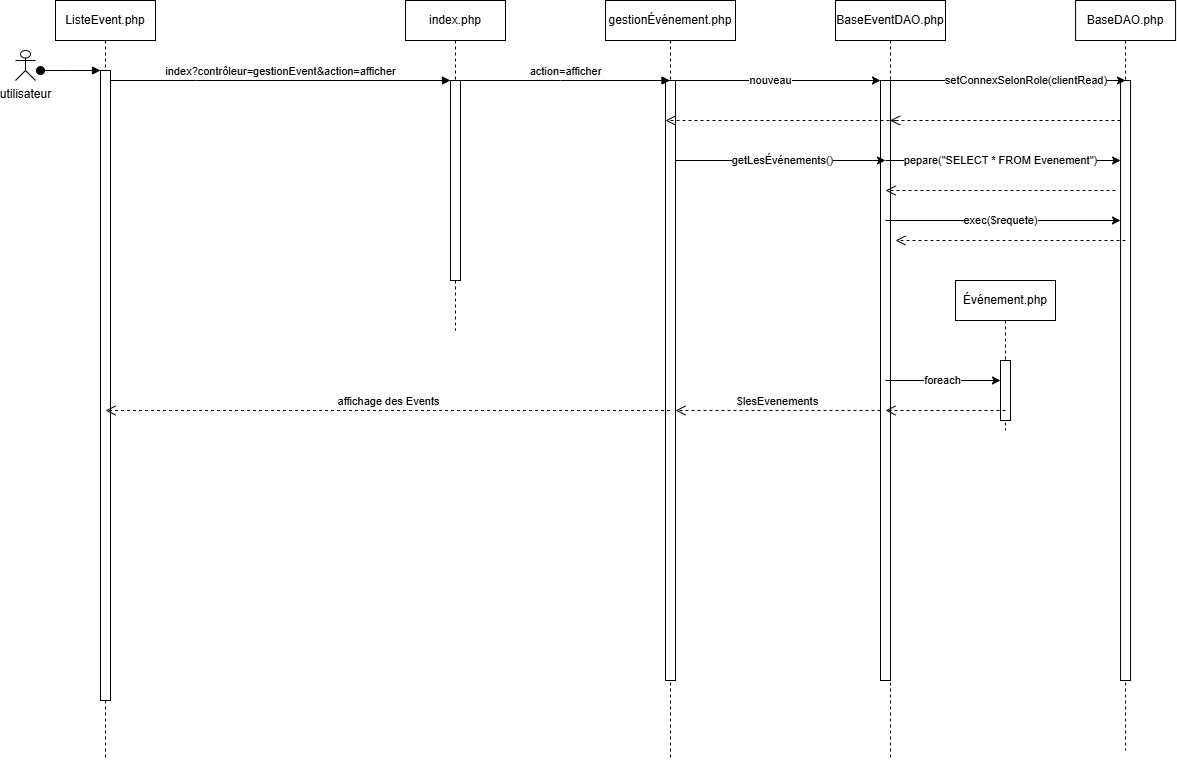

The diagram above was exported from draw.io. Its source (the exported page's mxGraphModel, read from the mxfile embedded in the PNG):
<mxGraphModel dx="2482" dy="735" grid="1" gridSize="10" guides="1" tooltips="1" connect="1" arrows="1" fold="1" page="1" pageScale="1" pageWidth="827" pageHeight="1169" math="0" shadow="0">
  <root>
    <mxCell id="0" />
    <mxCell id="1" parent="0" />
    <mxCell id="XJ0dDlAZJNsjkA2rHSDr-1" parent="1" style="shape=umlLifeline;perimeter=lifelinePerimeter;whiteSpace=wrap;html=1;container=0;dropTarget=0;collapsible=0;recursiveResize=0;outlineConnect=0;portConstraint=eastwest;newEdgeStyle={&quot;edgeStyle&quot;:&quot;elbowEdgeStyle&quot;,&quot;elbow&quot;:&quot;vertical&quot;,&quot;curved&quot;:0,&quot;rounded&quot;:0};" value="&lt;font dir=&quot;auto&quot; style=&quot;vertical-align: inherit;&quot;&gt;&lt;font dir=&quot;auto&quot; style=&quot;vertical-align: inherit;&quot;&gt;&lt;font dir=&quot;auto&quot; style=&quot;vertical-align: inherit;&quot;&gt;&lt;font dir=&quot;auto&quot; style=&quot;vertical-align: inherit;&quot;&gt;&lt;font dir=&quot;auto&quot; style=&quot;vertical-align: inherit;&quot;&gt;&lt;font dir=&quot;auto&quot; style=&quot;vertical-align: inherit;&quot;&gt;ListeEvent.php&lt;/font&gt;&lt;/font&gt;&lt;/font&gt;&lt;/font&gt;&lt;/font&gt;&lt;/font&gt;" vertex="1">
      <mxGeometry height="760" width="100" x="40" y="40" as="geometry" />
    </mxCell>
    <mxCell id="XJ0dDlAZJNsjkA2rHSDr-2" parent="XJ0dDlAZJNsjkA2rHSDr-1" style="html=1;points=[];perimeter=orthogonalPerimeter;outlineConnect=0;targetShapes=umlLifeline;portConstraint=eastwest;newEdgeStyle={&quot;edgeStyle&quot;:&quot;elbowEdgeStyle&quot;,&quot;elbow&quot;:&quot;vertical&quot;,&quot;curved&quot;:0,&quot;rounded&quot;:0};" value="" vertex="1">
      <mxGeometry height="630" width="10" x="45" y="70" as="geometry" />
    </mxCell>
    <mxCell id="XJ0dDlAZJNsjkA2rHSDr-3" edge="1" parent="XJ0dDlAZJNsjkA2rHSDr-1" style="html=1;verticalAlign=bottom;startArrow=oval;endArrow=block;startSize=8;edgeStyle=elbowEdgeStyle;elbow=vertical;curved=0;rounded=0;" target="XJ0dDlAZJNsjkA2rHSDr-2" value="">
      <mxGeometry relative="1" as="geometry">
        <mxPoint x="-15" y="70" as="sourcePoint" />
      </mxGeometry>
    </mxCell>
    <mxCell id="XJ0dDlAZJNsjkA2rHSDr-4" parent="1" style="shape=umlLifeline;perimeter=lifelinePerimeter;whiteSpace=wrap;html=1;container=0;dropTarget=0;collapsible=0;recursiveResize=0;outlineConnect=0;portConstraint=eastwest;newEdgeStyle={&quot;edgeStyle&quot;:&quot;elbowEdgeStyle&quot;,&quot;elbow&quot;:&quot;vertical&quot;,&quot;curved&quot;:0,&quot;rounded&quot;:0};" value="&lt;font dir=&quot;auto&quot; style=&quot;vertical-align: inherit;&quot;&gt;&lt;font dir=&quot;auto&quot; style=&quot;vertical-align: inherit;&quot;&gt;index.php&lt;/font&gt;&lt;/font&gt;" vertex="1">
      <mxGeometry height="330" width="100" x="390" y="40" as="geometry" />
    </mxCell>
    <mxCell id="XJ0dDlAZJNsjkA2rHSDr-5" parent="XJ0dDlAZJNsjkA2rHSDr-4" style="html=1;points=[];perimeter=orthogonalPerimeter;outlineConnect=0;targetShapes=umlLifeline;portConstraint=eastwest;newEdgeStyle={&quot;edgeStyle&quot;:&quot;elbowEdgeStyle&quot;,&quot;elbow&quot;:&quot;vertical&quot;,&quot;curved&quot;:0,&quot;rounded&quot;:0};" value="" vertex="1">
      <mxGeometry height="200" width="10" x="45" y="80" as="geometry" />
    </mxCell>
    <mxCell id="XJ0dDlAZJNsjkA2rHSDr-6" edge="1" parent="1" source="XJ0dDlAZJNsjkA2rHSDr-2" style="html=1;verticalAlign=bottom;endArrow=block;edgeStyle=elbowEdgeStyle;elbow=vertical;curved=0;rounded=0;" target="XJ0dDlAZJNsjkA2rHSDr-5" value="&lt;font dir=&quot;auto&quot; style=&quot;vertical-align: inherit;&quot;&gt;&lt;font dir=&quot;auto&quot; style=&quot;vertical-align: inherit;&quot;&gt;&lt;font dir=&quot;auto&quot; style=&quot;vertical-align: inherit;&quot;&gt;&lt;font dir=&quot;auto&quot; style=&quot;vertical-align: inherit;&quot;&gt;&lt;font dir=&quot;auto&quot; style=&quot;vertical-align: inherit;&quot;&gt;&lt;font dir=&quot;auto&quot; style=&quot;vertical-align: inherit;&quot;&gt;index?contrôleur=gestionEvent&amp;amp;action=afficher&lt;/font&gt;&lt;/font&gt;&lt;/font&gt;&lt;/font&gt;&lt;/font&gt;&lt;/font&gt;">
      <mxGeometry relative="1" x="0.0017" as="geometry">
        <mxPoint as="offset" />
        <Array as="points">
          <mxPoint x="180" y="120" />
        </Array>
        <mxPoint x="195" y="130" as="sourcePoint" />
      </mxGeometry>
    </mxCell>
    <mxCell id="XJ0dDlAZJNsjkA2rHSDr-7" parent="1" style="shape=umlActor;verticalLabelPosition=bottom;verticalAlign=top;html=1;outlineConnect=0;" value="&lt;font dir=&quot;auto&quot; style=&quot;vertical-align: inherit;&quot;&gt;&lt;font dir=&quot;auto&quot; style=&quot;vertical-align: inherit;&quot;&gt;&lt;font dir=&quot;auto&quot; style=&quot;vertical-align: inherit;&quot;&gt;&lt;font dir=&quot;auto&quot; style=&quot;vertical-align: inherit;&quot;&gt;utilisateur&lt;/font&gt;&lt;/font&gt;&lt;/font&gt;&lt;/font&gt;&lt;div&gt;&lt;font dir=&quot;auto&quot; style=&quot;vertical-align: inherit;&quot;&gt;&lt;font dir=&quot;auto&quot; style=&quot;vertical-align: inherit;&quot;&gt;&lt;font dir=&quot;auto&quot; style=&quot;vertical-align: inherit;&quot;&gt;&lt;font dir=&quot;auto&quot; style=&quot;vertical-align: inherit;&quot;&gt;&lt;br&gt;&lt;/font&gt;&lt;/font&gt;&lt;/font&gt;&lt;/font&gt;&lt;/div&gt;" vertex="1">
      <mxGeometry height="30" width="20" y="90" as="geometry" />
    </mxCell>
    <mxCell id="XJ0dDlAZJNsjkA2rHSDr-8" parent="1" style="shape=umlLifeline;perimeter=lifelinePerimeter;whiteSpace=wrap;html=1;container=0;dropTarget=0;collapsible=0;recursiveResize=0;outlineConnect=0;portConstraint=eastwest;newEdgeStyle={&quot;edgeStyle&quot;:&quot;elbowEdgeStyle&quot;,&quot;elbow&quot;:&quot;vertical&quot;,&quot;curved&quot;:0,&quot;rounded&quot;:0};" value="&lt;font dir=&quot;auto&quot; style=&quot;vertical-align: inherit;&quot;&gt;&lt;font dir=&quot;auto&quot; style=&quot;vertical-align: inherit;&quot;&gt;&lt;font dir=&quot;auto&quot; style=&quot;vertical-align: inherit;&quot;&gt;&lt;font dir=&quot;auto&quot; style=&quot;vertical-align: inherit;&quot;&gt;&lt;font dir=&quot;auto&quot; style=&quot;vertical-align: inherit;&quot;&gt;&lt;font dir=&quot;auto&quot; style=&quot;vertical-align: inherit;&quot;&gt;gestionÉvénement.php&lt;/font&gt;&lt;/font&gt;&lt;/font&gt;&lt;/font&gt;&lt;/font&gt;&lt;/font&gt;" vertex="1">
      <mxGeometry height="760" width="130" x="590" y="40" as="geometry" />
    </mxCell>
    <mxCell id="XJ0dDlAZJNsjkA2rHSDr-9" parent="XJ0dDlAZJNsjkA2rHSDr-8" style="html=1;points=[];perimeter=orthogonalPerimeter;outlineConnect=0;targetShapes=umlLifeline;portConstraint=eastwest;newEdgeStyle={&quot;edgeStyle&quot;:&quot;elbowEdgeStyle&quot;,&quot;elbow&quot;:&quot;vertical&quot;,&quot;curved&quot;:0,&quot;rounded&quot;:0};" value="" vertex="1">
      <mxGeometry height="600" width="10" x="60" y="80" as="geometry" />
    </mxCell>
    <mxCell id="XJ0dDlAZJNsjkA2rHSDr-10" edge="1" parent="1" source="XJ0dDlAZJNsjkA2rHSDr-5" style="html=1;verticalAlign=bottom;endArrow=block;edgeStyle=elbowEdgeStyle;elbow=vertical;curved=0;rounded=0;" target="XJ0dDlAZJNsjkA2rHSDr-8" value="&lt;font dir=&quot;auto&quot; style=&quot;vertical-align: inherit;&quot;&gt;&lt;font dir=&quot;auto&quot; style=&quot;vertical-align: inherit;&quot;&gt;&lt;font dir=&quot;auto&quot; style=&quot;vertical-align: inherit;&quot;&gt;&lt;font dir=&quot;auto&quot; style=&quot;vertical-align: inherit;&quot;&gt;&lt;font dir=&quot;auto&quot; style=&quot;vertical-align: inherit;&quot;&gt;&lt;font dir=&quot;auto&quot; style=&quot;vertical-align: inherit;&quot;&gt;&lt;font dir=&quot;auto&quot; style=&quot;vertical-align: inherit;&quot;&gt;&lt;font dir=&quot;auto&quot; style=&quot;vertical-align: inherit;&quot;&gt;&lt;font dir=&quot;auto&quot; style=&quot;vertical-align: inherit;&quot;&gt;&lt;font dir=&quot;auto&quot; style=&quot;vertical-align: inherit;&quot;&gt;action=afficher&lt;/font&gt;&lt;/font&gt;&lt;/font&gt;&lt;/font&gt;&lt;/font&gt;&lt;/font&gt;&lt;/font&gt;&lt;/font&gt;&lt;/font&gt;&lt;/font&gt;">
      <mxGeometry relative="1" x="0.0017" as="geometry">
        <mxPoint as="offset" />
        <Array as="points">
          <mxPoint x="545" y="120" />
        </Array>
        <mxPoint x="460" y="120" as="sourcePoint" />
        <mxPoint x="800" y="120" as="targetPoint" />
      </mxGeometry>
    </mxCell>
    <mxCell id="XJ0dDlAZJNsjkA2rHSDr-11" parent="1" style="shape=umlLifeline;perimeter=lifelinePerimeter;whiteSpace=wrap;html=1;container=0;dropTarget=0;collapsible=0;recursiveResize=0;outlineConnect=0;portConstraint=eastwest;newEdgeStyle={&quot;edgeStyle&quot;:&quot;elbowEdgeStyle&quot;,&quot;elbow&quot;:&quot;vertical&quot;,&quot;curved&quot;:0,&quot;rounded&quot;:0};" value="&lt;font dir=&quot;auto&quot; style=&quot;vertical-align: inherit;&quot;&gt;&lt;font dir=&quot;auto&quot; style=&quot;vertical-align: inherit;&quot;&gt;&lt;font dir=&quot;auto&quot; style=&quot;vertical-align: inherit;&quot;&gt;&lt;font dir=&quot;auto&quot; style=&quot;vertical-align: inherit;&quot;&gt;&lt;font dir=&quot;auto&quot; style=&quot;vertical-align: inherit;&quot;&gt;&lt;font dir=&quot;auto&quot; style=&quot;vertical-align: inherit;&quot;&gt;&lt;font dir=&quot;auto&quot; style=&quot;vertical-align: inherit;&quot;&gt;&lt;font dir=&quot;auto&quot; style=&quot;vertical-align: inherit;&quot;&gt;&lt;font dir=&quot;auto&quot; style=&quot;vertical-align: inherit;&quot;&gt;&lt;font dir=&quot;auto&quot; style=&quot;vertical-align: inherit;&quot;&gt;BaseEventDAO.php&lt;/font&gt;&lt;/font&gt;&lt;/font&gt;&lt;/font&gt;&lt;/font&gt;&lt;/font&gt;&lt;/font&gt;&lt;/font&gt;&lt;/font&gt;&lt;/font&gt;" vertex="1">
      <mxGeometry height="760" width="110" x="820" y="40" as="geometry" />
    </mxCell>
    <mxCell id="XJ0dDlAZJNsjkA2rHSDr-12" parent="XJ0dDlAZJNsjkA2rHSDr-11" style="html=1;points=[];perimeter=orthogonalPerimeter;outlineConnect=0;targetShapes=umlLifeline;portConstraint=eastwest;newEdgeStyle={&quot;edgeStyle&quot;:&quot;elbowEdgeStyle&quot;,&quot;elbow&quot;:&quot;vertical&quot;,&quot;curved&quot;:0,&quot;rounded&quot;:0};" value="" vertex="1">
      <mxGeometry height="600" width="10" x="45" y="80" as="geometry" />
    </mxCell>
    <mxCell id="XJ0dDlAZJNsjkA2rHSDr-13" edge="1" parent="1" style="endArrow=classic;html=1;rounded=0;" target="XJ0dDlAZJNsjkA2rHSDr-12" value="">
      <mxGeometry height="50" relative="1" width="50" as="geometry">
        <mxPoint x="650" y="120" as="sourcePoint" />
        <mxPoint x="860" y="120" as="targetPoint" />
      </mxGeometry>
    </mxCell>
    <mxCell id="XJ0dDlAZJNsjkA2rHSDr-14" connectable="0" parent="XJ0dDlAZJNsjkA2rHSDr-13" style="edgeLabel;html=1;align=center;verticalAlign=middle;resizable=0;points=[];" value="&lt;font dir=&quot;auto&quot; style=&quot;vertical-align: inherit;&quot;&gt;&lt;font dir=&quot;auto&quot; style=&quot;vertical-align: inherit;&quot;&gt;nouveau&lt;/font&gt;&lt;/font&gt;" vertex="1">
      <mxGeometry relative="1" x="-0.0298" y="1" as="geometry">
        <mxPoint as="offset" />
      </mxGeometry>
    </mxCell>
    <mxCell id="XJ0dDlAZJNsjkA2rHSDr-15" parent="1" style="shape=umlLifeline;perimeter=lifelinePerimeter;whiteSpace=wrap;html=1;container=0;dropTarget=0;collapsible=0;recursiveResize=0;outlineConnect=0;portConstraint=eastwest;newEdgeStyle={&quot;edgeStyle&quot;:&quot;elbowEdgeStyle&quot;,&quot;elbow&quot;:&quot;vertical&quot;,&quot;curved&quot;:0,&quot;rounded&quot;:0};" value="&lt;font dir=&quot;auto&quot; style=&quot;vertical-align: inherit;&quot;&gt;&lt;font dir=&quot;auto&quot; style=&quot;vertical-align: inherit;&quot;&gt;&lt;font dir=&quot;auto&quot; style=&quot;vertical-align: inherit;&quot;&gt;&lt;font dir=&quot;auto&quot; style=&quot;vertical-align: inherit;&quot;&gt;&lt;font dir=&quot;auto&quot; style=&quot;vertical-align: inherit;&quot;&gt;&lt;font dir=&quot;auto&quot; style=&quot;vertical-align: inherit;&quot;&gt;&lt;font dir=&quot;auto&quot; style=&quot;vertical-align: inherit;&quot;&gt;&lt;font dir=&quot;auto&quot; style=&quot;vertical-align: inherit;&quot;&gt;BaseDAO.php&lt;/font&gt;&lt;/font&gt;&lt;/font&gt;&lt;/font&gt;&lt;/font&gt;&lt;/font&gt;&lt;/font&gt;&lt;/font&gt;" vertex="1">
      <mxGeometry height="750" width="100" x="1060.07" y="40" as="geometry" />
    </mxCell>
    <mxCell id="XJ0dDlAZJNsjkA2rHSDr-16" parent="XJ0dDlAZJNsjkA2rHSDr-15" style="html=1;points=[];perimeter=orthogonalPerimeter;outlineConnect=0;targetShapes=umlLifeline;portConstraint=eastwest;newEdgeStyle={&quot;edgeStyle&quot;:&quot;elbowEdgeStyle&quot;,&quot;elbow&quot;:&quot;vertical&quot;,&quot;curved&quot;:0,&quot;rounded&quot;:0};" value="" vertex="1">
      <mxGeometry height="600" width="10" x="45" y="80" as="geometry" />
    </mxCell>
    <mxCell id="XJ0dDlAZJNsjkA2rHSDr-17" edge="1" parent="1" source="XJ0dDlAZJNsjkA2rHSDr-12" style="endArrow=classic;html=1;rounded=0;" value="">
      <mxGeometry height="50" relative="1" width="50" as="geometry">
        <mxPoint x="880" y="120" as="sourcePoint" />
        <mxPoint x="1110" y="120" as="targetPoint" />
      </mxGeometry>
    </mxCell>
    <mxCell id="XJ0dDlAZJNsjkA2rHSDr-18" connectable="0" parent="XJ0dDlAZJNsjkA2rHSDr-17" style="edgeLabel;html=1;align=center;verticalAlign=middle;resizable=0;points=[];" value="&lt;font dir=&quot;auto&quot; style=&quot;vertical-align: inherit;&quot;&gt;&lt;font dir=&quot;auto&quot; style=&quot;vertical-align: inherit;&quot;&gt;setConnexSelonRole&lt;/font&gt;&lt;/font&gt;" vertex="1">
      <mxGeometry relative="1" x="-0.0351" y="1" as="geometry">
        <mxPoint x="-8" as="offset" />
      </mxGeometry>
    </mxCell>
    <mxCell id="XJ0dDlAZJNsjkA2rHSDr-19" connectable="0" parent="XJ0dDlAZJNsjkA2rHSDr-17" style="edgeLabel;html=1;align=center;verticalAlign=middle;resizable=0;points=[];" value="&lt;font dir=&quot;auto&quot; style=&quot;vertical-align: inherit;&quot;&gt;&lt;font dir=&quot;auto&quot; style=&quot;vertical-align: inherit;&quot;&gt;&lt;font dir=&quot;auto&quot; style=&quot;vertical-align: inherit;&quot;&gt;&lt;font dir=&quot;auto&quot; style=&quot;vertical-align: inherit;&quot;&gt;&lt;font dir=&quot;auto&quot; style=&quot;vertical-align: inherit;&quot;&gt;&lt;font dir=&quot;auto&quot; style=&quot;vertical-align: inherit;&quot;&gt;&lt;font dir=&quot;auto&quot; style=&quot;vertical-align: inherit;&quot;&gt;&lt;font dir=&quot;auto&quot; style=&quot;vertical-align: inherit;&quot;&gt;&lt;font dir=&quot;auto&quot; style=&quot;vertical-align: inherit;&quot;&gt;&lt;font dir=&quot;auto&quot; style=&quot;vertical-align: inherit;&quot;&gt;(clientRead)&lt;/font&gt;&lt;/font&gt;&lt;/font&gt;&lt;/font&gt;&lt;/font&gt;&lt;/font&gt;&lt;/font&gt;&lt;/font&gt;&lt;/font&gt;&lt;/font&gt;" vertex="1">
      <mxGeometry relative="1" x="0.4345" y="1" as="geometry">
        <mxPoint x="17" as="offset" />
      </mxGeometry>
    </mxCell>
    <mxCell id="XJ0dDlAZJNsjkA2rHSDr-20" parent="1" style="shape=umlLifeline;perimeter=lifelinePerimeter;whiteSpace=wrap;html=1;container=0;dropTarget=0;collapsible=0;recursiveResize=0;outlineConnect=0;portConstraint=eastwest;newEdgeStyle={&quot;edgeStyle&quot;:&quot;elbowEdgeStyle&quot;,&quot;elbow&quot;:&quot;vertical&quot;,&quot;curved&quot;:0,&quot;rounded&quot;:0};" value="&lt;font dir=&quot;auto&quot; style=&quot;vertical-align: inherit;&quot;&gt;&lt;font dir=&quot;auto&quot; style=&quot;vertical-align: inherit;&quot;&gt;&lt;font dir=&quot;auto&quot; style=&quot;vertical-align: inherit;&quot;&gt;&lt;font dir=&quot;auto&quot; style=&quot;vertical-align: inherit;&quot;&gt;&lt;font dir=&quot;auto&quot; style=&quot;vertical-align: inherit;&quot;&gt;&lt;font dir=&quot;auto&quot; style=&quot;vertical-align: inherit;&quot;&gt;Événement.php&lt;/font&gt;&lt;/font&gt;&lt;/font&gt;&lt;/font&gt;&lt;/font&gt;&lt;/font&gt;" vertex="1">
      <mxGeometry height="150" width="100" x="940" y="320" as="geometry" />
    </mxCell>
    <mxCell id="XJ0dDlAZJNsjkA2rHSDr-21" parent="XJ0dDlAZJNsjkA2rHSDr-20" style="html=1;points=[];perimeter=orthogonalPerimeter;outlineConnect=0;targetShapes=umlLifeline;portConstraint=eastwest;newEdgeStyle={&quot;edgeStyle&quot;:&quot;elbowEdgeStyle&quot;,&quot;elbow&quot;:&quot;vertical&quot;,&quot;curved&quot;:0,&quot;rounded&quot;:0};" value="" vertex="1">
      <mxGeometry height="60" width="10" x="45" y="80" as="geometry" />
    </mxCell>
    <mxCell id="XJ0dDlAZJNsjkA2rHSDr-22" edge="1" parent="1" style="endArrow=classic;html=1;rounded=0;" value="">
      <mxGeometry height="50" relative="1" width="50" as="geometry">
        <mxPoint x="660" y="200" as="sourcePoint" />
        <mxPoint x="870" y="200" as="targetPoint" />
      </mxGeometry>
    </mxCell>
    <mxCell id="XJ0dDlAZJNsjkA2rHSDr-23" connectable="0" parent="XJ0dDlAZJNsjkA2rHSDr-22" style="edgeLabel;html=1;align=center;verticalAlign=middle;resizable=0;points=[];" value="&lt;span style=&quot;background-color: light-dark(#ffffff, var(--ge-dark-color, #121212)); color: light-dark(rgb(0, 0, 0), rgb(255, 255, 255));&quot;&gt;&lt;font dir=&quot;auto&quot; style=&quot;vertical-align: inherit;&quot;&gt;&lt;font dir=&quot;auto&quot; style=&quot;vertical-align: inherit;&quot;&gt;&lt;font dir=&quot;auto&quot; style=&quot;vertical-align: inherit;&quot;&gt;&lt;font dir=&quot;auto&quot; style=&quot;vertical-align: inherit;&quot;&gt;&lt;font dir=&quot;auto&quot; style=&quot;vertical-align: inherit;&quot;&gt;&lt;font dir=&quot;auto&quot; style=&quot;vertical-align: inherit;&quot;&gt;getLesÉvénements()&lt;/font&gt;&lt;/font&gt;&lt;/font&gt;&lt;/font&gt;&lt;/font&gt;&lt;/font&gt;&lt;/span&gt;" vertex="1">
      <mxGeometry relative="1" x="0.0109" y="1" as="geometry">
        <mxPoint as="offset" />
      </mxGeometry>
    </mxCell>
    <mxCell id="XJ0dDlAZJNsjkA2rHSDr-24" edge="1" parent="1" style="endArrow=classic;html=1;rounded=0;" target="XJ0dDlAZJNsjkA2rHSDr-16" value="">
      <mxGeometry height="50" relative="1" width="50" as="geometry">
        <mxPoint x="870" y="200" as="sourcePoint" />
        <mxPoint x="1095" y="200" as="targetPoint" />
      </mxGeometry>
    </mxCell>
    <mxCell id="XJ0dDlAZJNsjkA2rHSDr-25" connectable="0" parent="XJ0dDlAZJNsjkA2rHSDr-24" style="edgeLabel;html=1;align=center;verticalAlign=middle;resizable=0;points=[];" value="&lt;font dir=&quot;auto&quot; style=&quot;vertical-align: inherit;&quot;&gt;&lt;font dir=&quot;auto&quot; style=&quot;vertical-align: inherit;&quot;&gt;pepare(&quot;SELECT * FROM Evenement&quot;)&lt;/font&gt;&lt;/font&gt;" vertex="1">
      <mxGeometry relative="1" x="-0.0298" y="1" as="geometry">
        <mxPoint as="offset" />
      </mxGeometry>
    </mxCell>
    <mxCell id="XJ0dDlAZJNsjkA2rHSDr-26" edge="1" parent="1" style="html=1;verticalAlign=bottom;endArrow=open;dashed=1;endSize=8;edgeStyle=elbowEdgeStyle;elbow=vertical;curved=0;rounded=0;" value="&lt;font dir=&quot;auto&quot; style=&quot;vertical-align: inherit;&quot;&gt;&lt;font dir=&quot;auto&quot; style=&quot;vertical-align: inherit;&quot;&gt;&lt;font dir=&quot;auto&quot; style=&quot;vertical-align: inherit;&quot;&gt;&lt;font dir=&quot;auto&quot; style=&quot;vertical-align: inherit;&quot;&gt;$lesEvenements&lt;/font&gt;&lt;/font&gt;&lt;/font&gt;&lt;/font&gt;">
      <mxGeometry relative="1" as="geometry">
        <Array as="points">
          <mxPoint x="735" y="450" />
        </Array>
        <mxPoint x="865" y="450.0000000000001" as="sourcePoint" />
        <mxPoint x="660" y="450" as="targetPoint" />
      </mxGeometry>
    </mxCell>
    <mxCell id="XJ0dDlAZJNsjkA2rHSDr-27" edge="1" parent="1" style="html=1;verticalAlign=bottom;endArrow=open;dashed=1;endSize=8;edgeStyle=elbowEdgeStyle;elbow=vertical;curved=0;rounded=0;" target="XJ0dDlAZJNsjkA2rHSDr-11" value="">
      <mxGeometry relative="1" as="geometry">
        <Array as="points">
          <mxPoint x="975" y="160" />
        </Array>
        <mxPoint x="1105" y="160.0000000000001" as="sourcePoint" />
        <mxPoint x="900" y="160" as="targetPoint" />
      </mxGeometry>
    </mxCell>
    <mxCell id="XJ0dDlAZJNsjkA2rHSDr-28" edge="1" parent="1" style="html=1;verticalAlign=bottom;endArrow=open;dashed=1;endSize=8;edgeStyle=elbowEdgeStyle;elbow=vertical;curved=0;rounded=0;" value="">
      <mxGeometry relative="1" as="geometry">
        <Array as="points">
          <mxPoint x="750" y="160" />
        </Array>
        <mxPoint x="880" y="160.0000000000001" as="sourcePoint" />
        <mxPoint x="650" y="160" as="targetPoint" />
      </mxGeometry>
    </mxCell>
    <mxCell id="XJ0dDlAZJNsjkA2rHSDr-29" edge="1" parent="1" style="html=1;verticalAlign=bottom;endArrow=open;dashed=1;endSize=8;edgeStyle=elbowEdgeStyle;elbow=vertical;curved=0;rounded=0;" value="">
      <mxGeometry relative="1" as="geometry">
        <Array as="points">
          <mxPoint x="970" y="230" />
        </Array>
        <mxPoint x="1100" y="230.0000000000001" as="sourcePoint" />
        <mxPoint x="870" y="230" as="targetPoint" />
      </mxGeometry>
    </mxCell>
    <mxCell id="XJ0dDlAZJNsjkA2rHSDr-30" edge="1" parent="1" style="endArrow=classic;html=1;rounded=0;" value="">
      <mxGeometry height="50" relative="1" width="50" as="geometry">
        <mxPoint x="870" y="260" as="sourcePoint" />
        <mxPoint x="1105" y="260" as="targetPoint" />
      </mxGeometry>
    </mxCell>
    <mxCell id="XJ0dDlAZJNsjkA2rHSDr-31" connectable="0" parent="XJ0dDlAZJNsjkA2rHSDr-30" style="edgeLabel;html=1;align=center;verticalAlign=middle;resizable=0;points=[];" value="&lt;font dir=&quot;auto&quot; style=&quot;vertical-align: inherit;&quot;&gt;&lt;font dir=&quot;auto&quot; style=&quot;vertical-align: inherit;&quot;&gt;&lt;font dir=&quot;auto&quot; style=&quot;vertical-align: inherit;&quot;&gt;&lt;font dir=&quot;auto&quot; style=&quot;vertical-align: inherit;&quot;&gt;exec($requete)&lt;/font&gt;&lt;/font&gt;&lt;/font&gt;&lt;/font&gt;" vertex="1">
      <mxGeometry relative="1" x="-0.0298" y="1" as="geometry">
        <mxPoint as="offset" />
      </mxGeometry>
    </mxCell>
    <mxCell id="XJ0dDlAZJNsjkA2rHSDr-32" edge="1" parent="1" style="html=1;verticalAlign=bottom;endArrow=open;dashed=1;endSize=8;edgeStyle=elbowEdgeStyle;elbow=horizontal;curved=0;rounded=0;" value="">
      <mxGeometry relative="1" as="geometry">
        <Array as="points">
          <mxPoint x="980" y="280" />
        </Array>
        <mxPoint x="1110" y="280.0000000000001" as="sourcePoint" />
        <mxPoint x="880" y="280" as="targetPoint" />
      </mxGeometry>
    </mxCell>
    <mxCell id="XJ0dDlAZJNsjkA2rHSDr-33" edge="1" parent="1" style="endArrow=classic;html=1;rounded=0;" target="XJ0dDlAZJNsjkA2rHSDr-21" value="">
      <mxGeometry height="50" relative="1" width="50" as="geometry">
        <mxPoint x="870" y="420" as="sourcePoint" />
        <mxPoint x="1105" y="420" as="targetPoint" />
      </mxGeometry>
    </mxCell>
    <mxCell id="XJ0dDlAZJNsjkA2rHSDr-34" connectable="0" parent="XJ0dDlAZJNsjkA2rHSDr-33" style="edgeLabel;html=1;align=center;verticalAlign=middle;resizable=0;points=[];" value="&lt;font dir=&quot;auto&quot; style=&quot;vertical-align: inherit;&quot;&gt;&lt;font dir=&quot;auto&quot; style=&quot;vertical-align: inherit;&quot;&gt;&lt;font dir=&quot;auto&quot; style=&quot;vertical-align: inherit;&quot;&gt;&lt;font dir=&quot;auto&quot; style=&quot;vertical-align: inherit;&quot;&gt;foreach&lt;/font&gt;&lt;/font&gt;&lt;/font&gt;&lt;/font&gt;" vertex="1">
      <mxGeometry relative="1" x="-0.0298" y="1" as="geometry">
        <mxPoint as="offset" />
      </mxGeometry>
    </mxCell>
    <mxCell id="XJ0dDlAZJNsjkA2rHSDr-35" edge="1" parent="1" style="html=1;verticalAlign=bottom;endArrow=open;dashed=1;endSize=8;edgeStyle=elbowEdgeStyle;elbow=vertical;curved=0;rounded=0;" value="">
      <mxGeometry relative="1" as="geometry">
        <Array as="points">
          <mxPoint x="975" y="450" />
        </Array>
        <mxPoint x="990" y="450" as="sourcePoint" />
        <mxPoint x="870" y="450" as="targetPoint" />
      </mxGeometry>
    </mxCell>
    <mxCell id="XJ0dDlAZJNsjkA2rHSDr-36" edge="1" parent="1" style="html=1;verticalAlign=bottom;endArrow=open;dashed=1;endSize=8;edgeStyle=elbowEdgeStyle;elbow=vertical;curved=0;rounded=0;" value="&lt;font dir=&quot;auto&quot; style=&quot;vertical-align: inherit;&quot;&gt;&lt;font dir=&quot;auto&quot; style=&quot;vertical-align: inherit;&quot;&gt;&lt;font dir=&quot;auto&quot; style=&quot;vertical-align: inherit;&quot;&gt;&lt;font dir=&quot;auto&quot; style=&quot;vertical-align: inherit;&quot;&gt;affichage des Events&lt;/font&gt;&lt;/font&gt;&lt;/font&gt;&lt;/font&gt;">
      <mxGeometry relative="1" as="geometry">
        <Array as="points">
          <mxPoint x="165" y="450" />
        </Array>
        <mxPoint x="654.5" y="450" as="sourcePoint" />
        <mxPoint x="90" y="450" as="targetPoint" />
      </mxGeometry>
    </mxCell>
  </root>
</mxGraphModel>